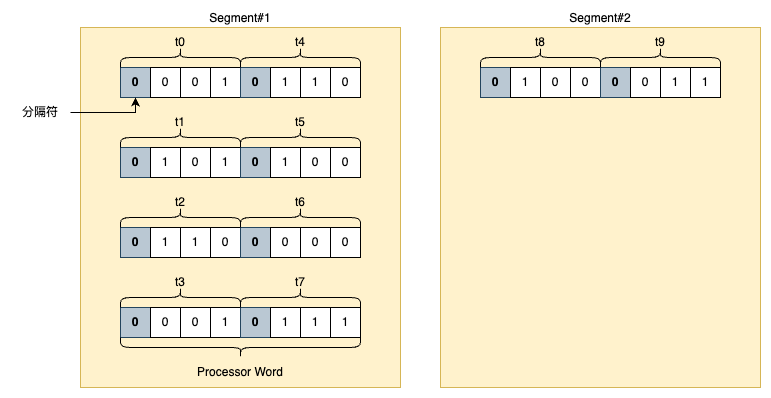

The diagram above was exported from draw.io. Its source (the exported page's mxGraphModel, read from the mxfile embedded in the PNG):
<mxGraphModel dx="871" dy="767" grid="1" gridSize="10" guides="1" tooltips="1" connect="1" arrows="1" fold="1" page="1" pageScale="1" pageWidth="850" pageHeight="1100" background="none" math="0" shadow="0">
  <root>
    <mxCell id="0" />
    <mxCell id="1" parent="0" />
    <mxCell id="cZZgrfg4rgXO6EmAsW5M-1" value="Segment#1" style="rounded=0;whiteSpace=wrap;html=1;verticalAlign=bottom;fillColor=#fff2cc;strokeColor=#d6b656;labelPosition=center;verticalLabelPosition=top;align=center;" parent="1" vertex="1">
      <mxGeometry x="80" y="200" width="320" height="360" as="geometry" />
    </mxCell>
    <mxCell id="cZZgrfg4rgXO6EmAsW5M-2" value="&lt;b&gt;0&lt;/b&gt;" style="rounded=0;whiteSpace=wrap;html=1;fillColor=#bac8d3;strokeColor=#23445d;" parent="1" vertex="1">
      <mxGeometry x="120" y="240" width="30" height="30" as="geometry" />
    </mxCell>
    <mxCell id="cZZgrfg4rgXO6EmAsW5M-6" value="0" style="rounded=0;whiteSpace=wrap;html=1;" parent="1" vertex="1">
      <mxGeometry x="150" y="240" width="30" height="30" as="geometry" />
    </mxCell>
    <mxCell id="cZZgrfg4rgXO6EmAsW5M-7" value="0" style="rounded=0;whiteSpace=wrap;html=1;" parent="1" vertex="1">
      <mxGeometry x="180" y="240" width="30" height="30" as="geometry" />
    </mxCell>
    <mxCell id="cZZgrfg4rgXO6EmAsW5M-8" value="1" style="rounded=0;whiteSpace=wrap;html=1;" parent="1" vertex="1">
      <mxGeometry x="210" y="240" width="30" height="30" as="geometry" />
    </mxCell>
    <mxCell id="cZZgrfg4rgXO6EmAsW5M-9" value="&lt;b&gt;0&lt;/b&gt;" style="rounded=0;whiteSpace=wrap;html=1;fillColor=#bac8d3;strokeColor=#23445d;" parent="1" vertex="1">
      <mxGeometry x="240" y="240" width="30" height="30" as="geometry" />
    </mxCell>
    <mxCell id="cZZgrfg4rgXO6EmAsW5M-10" value="1" style="rounded=0;whiteSpace=wrap;html=1;" parent="1" vertex="1">
      <mxGeometry x="270" y="240" width="30" height="30" as="geometry" />
    </mxCell>
    <mxCell id="cZZgrfg4rgXO6EmAsW5M-11" value="1" style="rounded=0;whiteSpace=wrap;html=1;" parent="1" vertex="1">
      <mxGeometry x="300" y="240" width="30" height="30" as="geometry" />
    </mxCell>
    <mxCell id="cZZgrfg4rgXO6EmAsW5M-12" value="0" style="rounded=0;whiteSpace=wrap;html=1;" parent="1" vertex="1">
      <mxGeometry x="330" y="240" width="30" height="30" as="geometry" />
    </mxCell>
    <mxCell id="cZZgrfg4rgXO6EmAsW5M-21" value="&lt;b&gt;0&lt;/b&gt;" style="rounded=0;whiteSpace=wrap;html=1;fillColor=#bac8d3;strokeColor=#23445d;" parent="1" vertex="1">
      <mxGeometry x="120" y="320" width="30" height="30" as="geometry" />
    </mxCell>
    <mxCell id="cZZgrfg4rgXO6EmAsW5M-22" value="1" style="rounded=0;whiteSpace=wrap;html=1;" parent="1" vertex="1">
      <mxGeometry x="150" y="320" width="30" height="30" as="geometry" />
    </mxCell>
    <mxCell id="cZZgrfg4rgXO6EmAsW5M-23" value="0" style="rounded=0;whiteSpace=wrap;html=1;" parent="1" vertex="1">
      <mxGeometry x="180" y="320" width="30" height="30" as="geometry" />
    </mxCell>
    <mxCell id="cZZgrfg4rgXO6EmAsW5M-24" value="1" style="rounded=0;whiteSpace=wrap;html=1;" parent="1" vertex="1">
      <mxGeometry x="210" y="320" width="30" height="30" as="geometry" />
    </mxCell>
    <mxCell id="cZZgrfg4rgXO6EmAsW5M-25" value="&lt;b&gt;0&lt;/b&gt;" style="rounded=0;whiteSpace=wrap;html=1;fillColor=#bac8d3;strokeColor=#23445d;" parent="1" vertex="1">
      <mxGeometry x="240" y="320" width="30" height="30" as="geometry" />
    </mxCell>
    <mxCell id="cZZgrfg4rgXO6EmAsW5M-26" value="1" style="rounded=0;whiteSpace=wrap;html=1;" parent="1" vertex="1">
      <mxGeometry x="270" y="320" width="30" height="30" as="geometry" />
    </mxCell>
    <mxCell id="cZZgrfg4rgXO6EmAsW5M-27" value="0" style="rounded=0;whiteSpace=wrap;html=1;" parent="1" vertex="1">
      <mxGeometry x="300" y="320" width="30" height="30" as="geometry" />
    </mxCell>
    <mxCell id="cZZgrfg4rgXO6EmAsW5M-28" value="0" style="rounded=0;whiteSpace=wrap;html=1;" parent="1" vertex="1">
      <mxGeometry x="330" y="320" width="30" height="30" as="geometry" />
    </mxCell>
    <mxCell id="cZZgrfg4rgXO6EmAsW5M-37" value="&lt;b&gt;0&lt;/b&gt;" style="rounded=0;whiteSpace=wrap;html=1;fillColor=#bac8d3;strokeColor=#23445d;" parent="1" vertex="1">
      <mxGeometry x="120" y="400" width="30" height="30" as="geometry" />
    </mxCell>
    <mxCell id="cZZgrfg4rgXO6EmAsW5M-38" value="1" style="rounded=0;whiteSpace=wrap;html=1;" parent="1" vertex="1">
      <mxGeometry x="150" y="400" width="30" height="30" as="geometry" />
    </mxCell>
    <mxCell id="cZZgrfg4rgXO6EmAsW5M-39" value="1" style="rounded=0;whiteSpace=wrap;html=1;" parent="1" vertex="1">
      <mxGeometry x="180" y="400" width="30" height="30" as="geometry" />
    </mxCell>
    <mxCell id="cZZgrfg4rgXO6EmAsW5M-40" value="0" style="rounded=0;whiteSpace=wrap;html=1;" parent="1" vertex="1">
      <mxGeometry x="210" y="400" width="30" height="30" as="geometry" />
    </mxCell>
    <mxCell id="cZZgrfg4rgXO6EmAsW5M-41" value="&lt;b&gt;0&lt;/b&gt;" style="rounded=0;whiteSpace=wrap;html=1;fillColor=#bac8d3;strokeColor=#23445d;" parent="1" vertex="1">
      <mxGeometry x="240" y="400" width="30" height="30" as="geometry" />
    </mxCell>
    <mxCell id="cZZgrfg4rgXO6EmAsW5M-42" value="0" style="rounded=0;whiteSpace=wrap;html=1;" parent="1" vertex="1">
      <mxGeometry x="270" y="400" width="30" height="30" as="geometry" />
    </mxCell>
    <mxCell id="cZZgrfg4rgXO6EmAsW5M-43" value="0" style="rounded=0;whiteSpace=wrap;html=1;" parent="1" vertex="1">
      <mxGeometry x="300" y="400" width="30" height="30" as="geometry" />
    </mxCell>
    <mxCell id="cZZgrfg4rgXO6EmAsW5M-44" value="0" style="rounded=0;whiteSpace=wrap;html=1;" parent="1" vertex="1">
      <mxGeometry x="330" y="400" width="30" height="30" as="geometry" />
    </mxCell>
    <mxCell id="cZZgrfg4rgXO6EmAsW5M-45" value="&lt;b&gt;0&lt;/b&gt;" style="rounded=0;whiteSpace=wrap;html=1;fillColor=#bac8d3;strokeColor=#23445d;" parent="1" vertex="1">
      <mxGeometry x="120" y="480" width="30" height="30" as="geometry" />
    </mxCell>
    <mxCell id="cZZgrfg4rgXO6EmAsW5M-46" value="0" style="rounded=0;whiteSpace=wrap;html=1;" parent="1" vertex="1">
      <mxGeometry x="150" y="480" width="30" height="30" as="geometry" />
    </mxCell>
    <mxCell id="cZZgrfg4rgXO6EmAsW5M-47" value="0" style="rounded=0;whiteSpace=wrap;html=1;" parent="1" vertex="1">
      <mxGeometry x="180" y="480" width="30" height="30" as="geometry" />
    </mxCell>
    <mxCell id="cZZgrfg4rgXO6EmAsW5M-48" value="1" style="rounded=0;whiteSpace=wrap;html=1;" parent="1" vertex="1">
      <mxGeometry x="210" y="480" width="30" height="30" as="geometry" />
    </mxCell>
    <mxCell id="cZZgrfg4rgXO6EmAsW5M-49" value="&lt;b&gt;0&lt;/b&gt;" style="rounded=0;whiteSpace=wrap;html=1;fillColor=#bac8d3;strokeColor=#23445d;" parent="1" vertex="1">
      <mxGeometry x="240" y="480" width="30" height="30" as="geometry" />
    </mxCell>
    <mxCell id="cZZgrfg4rgXO6EmAsW5M-50" value="1" style="rounded=0;whiteSpace=wrap;html=1;" parent="1" vertex="1">
      <mxGeometry x="270" y="480" width="30" height="30" as="geometry" />
    </mxCell>
    <mxCell id="cZZgrfg4rgXO6EmAsW5M-51" value="1" style="rounded=0;whiteSpace=wrap;html=1;" parent="1" vertex="1">
      <mxGeometry x="300" y="480" width="30" height="30" as="geometry" />
    </mxCell>
    <mxCell id="cZZgrfg4rgXO6EmAsW5M-52" value="1" style="rounded=0;whiteSpace=wrap;html=1;" parent="1" vertex="1">
      <mxGeometry x="330" y="480" width="30" height="30" as="geometry" />
    </mxCell>
    <mxCell id="cZZgrfg4rgXO6EmAsW5M-53" value="Segment#2" style="rounded=0;whiteSpace=wrap;html=1;verticalAlign=bottom;fillColor=#fff2cc;strokeColor=#d6b656;labelPosition=center;verticalLabelPosition=top;align=center;" parent="1" vertex="1">
      <mxGeometry x="440" y="200" width="320" height="360" as="geometry" />
    </mxCell>
    <mxCell id="cZZgrfg4rgXO6EmAsW5M-54" value="&lt;b&gt;0&lt;/b&gt;" style="rounded=0;whiteSpace=wrap;html=1;fillColor=#bac8d3;strokeColor=#23445d;" parent="1" vertex="1">
      <mxGeometry x="480" y="240" width="30" height="30" as="geometry" />
    </mxCell>
    <mxCell id="cZZgrfg4rgXO6EmAsW5M-55" value="1" style="rounded=0;whiteSpace=wrap;html=1;" parent="1" vertex="1">
      <mxGeometry x="510" y="240" width="30" height="30" as="geometry" />
    </mxCell>
    <mxCell id="cZZgrfg4rgXO6EmAsW5M-56" value="0" style="rounded=0;whiteSpace=wrap;html=1;" parent="1" vertex="1">
      <mxGeometry x="540" y="240" width="30" height="30" as="geometry" />
    </mxCell>
    <mxCell id="cZZgrfg4rgXO6EmAsW5M-57" value="0" style="rounded=0;whiteSpace=wrap;html=1;" parent="1" vertex="1">
      <mxGeometry x="570" y="240" width="30" height="30" as="geometry" />
    </mxCell>
    <mxCell id="cZZgrfg4rgXO6EmAsW5M-58" value="&lt;b&gt;0&lt;/b&gt;" style="rounded=0;whiteSpace=wrap;html=1;fillColor=#bac8d3;strokeColor=#23445d;" parent="1" vertex="1">
      <mxGeometry x="600" y="240" width="30" height="30" as="geometry" />
    </mxCell>
    <mxCell id="cZZgrfg4rgXO6EmAsW5M-59" value="0" style="rounded=0;whiteSpace=wrap;html=1;" parent="1" vertex="1">
      <mxGeometry x="630" y="240" width="30" height="30" as="geometry" />
    </mxCell>
    <mxCell id="cZZgrfg4rgXO6EmAsW5M-60" value="1" style="rounded=0;whiteSpace=wrap;html=1;" parent="1" vertex="1">
      <mxGeometry x="660" y="240" width="30" height="30" as="geometry" />
    </mxCell>
    <mxCell id="cZZgrfg4rgXO6EmAsW5M-61" value="1" style="rounded=0;whiteSpace=wrap;html=1;" parent="1" vertex="1">
      <mxGeometry x="690" y="240" width="30" height="30" as="geometry" />
    </mxCell>
    <mxCell id="XCwdQSB5EPYAmz9DLqxL-1" value="" style="shape=curlyBracket;whiteSpace=wrap;html=1;rounded=1;flipH=1;labelPosition=right;verticalLabelPosition=middle;align=left;verticalAlign=middle;direction=south;" vertex="1" parent="1">
      <mxGeometry x="120" y="220" width="120" height="20" as="geometry" />
    </mxCell>
    <mxCell id="XCwdQSB5EPYAmz9DLqxL-2" value="t0" style="text;html=1;align=center;verticalAlign=middle;whiteSpace=wrap;rounded=0;" vertex="1" parent="1">
      <mxGeometry x="150" y="200" width="60" height="30" as="geometry" />
    </mxCell>
    <mxCell id="XCwdQSB5EPYAmz9DLqxL-3" value="" style="shape=curlyBracket;whiteSpace=wrap;html=1;rounded=1;flipH=1;labelPosition=right;verticalLabelPosition=middle;align=left;verticalAlign=middle;direction=south;" vertex="1" parent="1">
      <mxGeometry x="240" y="220" width="120" height="20" as="geometry" />
    </mxCell>
    <mxCell id="XCwdQSB5EPYAmz9DLqxL-4" value="t4" style="text;html=1;align=center;verticalAlign=middle;whiteSpace=wrap;rounded=0;" vertex="1" parent="1">
      <mxGeometry x="270" y="200" width="60" height="30" as="geometry" />
    </mxCell>
    <mxCell id="XCwdQSB5EPYAmz9DLqxL-5" value="" style="shape=curlyBracket;whiteSpace=wrap;html=1;rounded=1;flipH=1;labelPosition=right;verticalLabelPosition=middle;align=left;verticalAlign=middle;direction=south;" vertex="1" parent="1">
      <mxGeometry x="120" y="300" width="120" height="20" as="geometry" />
    </mxCell>
    <mxCell id="XCwdQSB5EPYAmz9DLqxL-6" value="t1" style="text;html=1;align=center;verticalAlign=middle;whiteSpace=wrap;rounded=0;" vertex="1" parent="1">
      <mxGeometry x="150" y="280" width="60" height="30" as="geometry" />
    </mxCell>
    <mxCell id="XCwdQSB5EPYAmz9DLqxL-7" value="" style="shape=curlyBracket;whiteSpace=wrap;html=1;rounded=1;flipH=1;labelPosition=right;verticalLabelPosition=middle;align=left;verticalAlign=middle;direction=south;" vertex="1" parent="1">
      <mxGeometry x="240" y="300" width="120" height="20" as="geometry" />
    </mxCell>
    <mxCell id="XCwdQSB5EPYAmz9DLqxL-8" value="t5" style="text;html=1;align=center;verticalAlign=middle;whiteSpace=wrap;rounded=0;" vertex="1" parent="1">
      <mxGeometry x="270" y="280" width="60" height="30" as="geometry" />
    </mxCell>
    <mxCell id="XCwdQSB5EPYAmz9DLqxL-9" value="" style="shape=curlyBracket;whiteSpace=wrap;html=1;rounded=1;flipH=1;labelPosition=right;verticalLabelPosition=middle;align=left;verticalAlign=middle;direction=south;" vertex="1" parent="1">
      <mxGeometry x="120" y="380" width="120" height="20" as="geometry" />
    </mxCell>
    <mxCell id="XCwdQSB5EPYAmz9DLqxL-10" value="t2" style="text;html=1;align=center;verticalAlign=middle;whiteSpace=wrap;rounded=0;" vertex="1" parent="1">
      <mxGeometry x="150" y="360" width="60" height="30" as="geometry" />
    </mxCell>
    <mxCell id="XCwdQSB5EPYAmz9DLqxL-11" value="" style="shape=curlyBracket;whiteSpace=wrap;html=1;rounded=1;flipH=1;labelPosition=right;verticalLabelPosition=middle;align=left;verticalAlign=middle;direction=south;" vertex="1" parent="1">
      <mxGeometry x="240" y="380" width="120" height="20" as="geometry" />
    </mxCell>
    <mxCell id="XCwdQSB5EPYAmz9DLqxL-12" value="t6" style="text;html=1;align=center;verticalAlign=middle;whiteSpace=wrap;rounded=0;" vertex="1" parent="1">
      <mxGeometry x="270" y="360" width="60" height="30" as="geometry" />
    </mxCell>
    <mxCell id="XCwdQSB5EPYAmz9DLqxL-13" value="" style="shape=curlyBracket;whiteSpace=wrap;html=1;rounded=1;flipH=1;labelPosition=right;verticalLabelPosition=middle;align=left;verticalAlign=middle;direction=south;" vertex="1" parent="1">
      <mxGeometry x="120" y="460" width="120" height="20" as="geometry" />
    </mxCell>
    <mxCell id="XCwdQSB5EPYAmz9DLqxL-14" value="t3" style="text;html=1;align=center;verticalAlign=middle;whiteSpace=wrap;rounded=0;" vertex="1" parent="1">
      <mxGeometry x="150" y="440" width="60" height="30" as="geometry" />
    </mxCell>
    <mxCell id="XCwdQSB5EPYAmz9DLqxL-15" value="" style="shape=curlyBracket;whiteSpace=wrap;html=1;rounded=1;flipH=1;labelPosition=right;verticalLabelPosition=middle;align=left;verticalAlign=middle;direction=south;" vertex="1" parent="1">
      <mxGeometry x="240" y="460" width="120" height="20" as="geometry" />
    </mxCell>
    <mxCell id="XCwdQSB5EPYAmz9DLqxL-16" value="t7" style="text;html=1;align=center;verticalAlign=middle;whiteSpace=wrap;rounded=0;" vertex="1" parent="1">
      <mxGeometry x="270" y="440" width="60" height="30" as="geometry" />
    </mxCell>
    <mxCell id="XCwdQSB5EPYAmz9DLqxL-17" value="" style="shape=curlyBracket;whiteSpace=wrap;html=1;rounded=1;flipH=1;labelPosition=right;verticalLabelPosition=middle;align=left;verticalAlign=middle;direction=south;" vertex="1" parent="1">
      <mxGeometry x="480" y="220" width="120" height="20" as="geometry" />
    </mxCell>
    <mxCell id="XCwdQSB5EPYAmz9DLqxL-18" value="t8" style="text;html=1;align=center;verticalAlign=middle;whiteSpace=wrap;rounded=0;" vertex="1" parent="1">
      <mxGeometry x="510" y="200" width="60" height="30" as="geometry" />
    </mxCell>
    <mxCell id="XCwdQSB5EPYAmz9DLqxL-19" value="" style="shape=curlyBracket;whiteSpace=wrap;html=1;rounded=1;flipH=1;labelPosition=right;verticalLabelPosition=middle;align=left;verticalAlign=middle;direction=south;" vertex="1" parent="1">
      <mxGeometry x="600" y="220" width="120" height="20" as="geometry" />
    </mxCell>
    <mxCell id="XCwdQSB5EPYAmz9DLqxL-20" value="t9" style="text;html=1;align=center;verticalAlign=middle;whiteSpace=wrap;rounded=0;" vertex="1" parent="1">
      <mxGeometry x="630" y="200" width="60" height="30" as="geometry" />
    </mxCell>
    <mxCell id="XCwdQSB5EPYAmz9DLqxL-21" value="" style="shape=curlyBracket;whiteSpace=wrap;html=1;rounded=1;flipH=1;labelPosition=right;verticalLabelPosition=middle;align=left;verticalAlign=middle;direction=north;" vertex="1" parent="1">
      <mxGeometry x="120" y="510" width="240" height="20" as="geometry" />
    </mxCell>
    <mxCell id="XCwdQSB5EPYAmz9DLqxL-22" value="Processor Word" style="text;html=1;align=center;verticalAlign=middle;whiteSpace=wrap;rounded=0;" vertex="1" parent="1">
      <mxGeometry x="175" y="530" width="130" height="30" as="geometry" />
    </mxCell>
    <mxCell id="XCwdQSB5EPYAmz9DLqxL-24" style="edgeStyle=orthogonalEdgeStyle;rounded=0;orthogonalLoop=1;jettySize=auto;html=1;entryX=0.5;entryY=1;entryDx=0;entryDy=0;" edge="1" parent="1" source="XCwdQSB5EPYAmz9DLqxL-23" target="cZZgrfg4rgXO6EmAsW5M-2">
      <mxGeometry relative="1" as="geometry">
        <Array as="points">
          <mxPoint x="135" y="285" />
        </Array>
      </mxGeometry>
    </mxCell>
    <mxCell id="XCwdQSB5EPYAmz9DLqxL-23" value="分隔符" style="text;html=1;align=center;verticalAlign=middle;whiteSpace=wrap;rounded=0;" vertex="1" parent="1">
      <mxGeometry x="10" y="270" width="60" height="30" as="geometry" />
    </mxCell>
  </root>
</mxGraphModel>